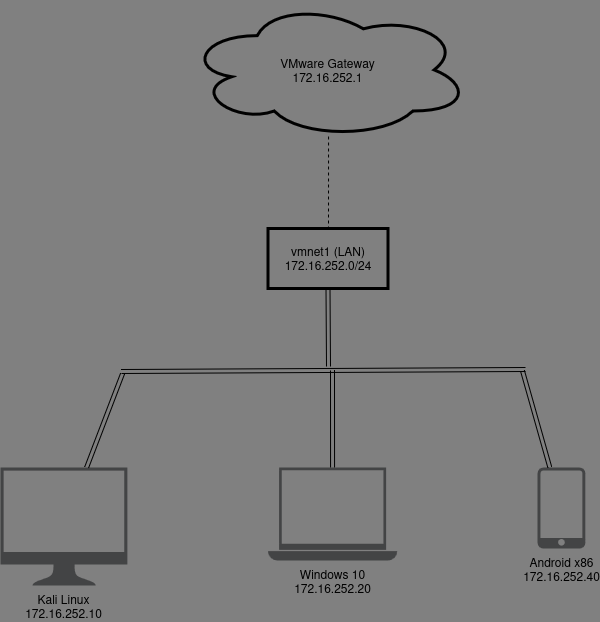

The diagram above was exported from draw.io. Its source (the exported page's mxGraphModel, read from the mxfile embedded in the PNG):
<mxGraphModel dx="1223" dy="1120" grid="0" gridSize="10" guides="1" tooltips="1" connect="1" arrows="1" fold="1" page="1" pageScale="1" pageWidth="850" pageHeight="1100" background="#808080" math="0" shadow="0">
  <root>
    <mxCell id="0" />
    <mxCell id="1" parent="0" />
    <mxCell id="ZtHP8AZuIirHDPyDcBGW-16" value="&lt;div&gt;VMware Gateway&lt;/div&gt;&lt;div&gt;172.16.252.1&lt;/div&gt;" style="ellipse;shape=cloud;whiteSpace=wrap;html=1;fillColor=none;strokeWidth=3;" vertex="1" parent="1">
      <mxGeometry x="264" y="164" width="283" height="137" as="geometry" />
    </mxCell>
    <mxCell id="ZtHP8AZuIirHDPyDcBGW-17" value="&lt;div&gt;vmnet1 (LAN)&lt;/div&gt;&lt;div&gt;172.16.252.0/24&lt;/div&gt;" style="rounded=0;whiteSpace=wrap;html=1;fillColor=none;strokeWidth=3;" vertex="1" parent="1">
      <mxGeometry x="345.5" y="391" width="120" height="60" as="geometry" />
    </mxCell>
    <mxCell id="ZtHP8AZuIirHDPyDcBGW-18" value="" style="endArrow=none;dashed=1;html=1;rounded=0;entryX=0.502;entryY=0.978;entryDx=0;entryDy=0;entryPerimeter=0;" edge="1" parent="1" target="ZtHP8AZuIirHDPyDcBGW-16">
      <mxGeometry width="50" height="50" relative="1" as="geometry">
        <mxPoint x="406" y="392" as="sourcePoint" />
        <mxPoint x="449" y="552" as="targetPoint" />
      </mxGeometry>
    </mxCell>
    <mxCell id="ZtHP8AZuIirHDPyDcBGW-19" value="&lt;div&gt;Kali Linux&lt;/div&gt;&lt;div&gt;172.16.252.10&lt;/div&gt;" style="sketch=0;pointerEvents=1;shadow=0;dashed=0;html=1;strokeColor=none;fillColor=#434445;aspect=fixed;labelPosition=center;verticalLabelPosition=bottom;verticalAlign=top;align=center;outlineConnect=0;shape=mxgraph.vvd.monitor;" vertex="1" parent="1">
      <mxGeometry x="78" y="630" width="126.88" height="118" as="geometry" />
    </mxCell>
    <mxCell id="ZtHP8AZuIirHDPyDcBGW-20" value="&lt;div&gt;Windows 10&lt;/div&gt;&lt;div&gt;172.16.252.20&lt;/div&gt;&lt;div&gt;&lt;br&gt;&lt;/div&gt;" style="sketch=0;pointerEvents=1;shadow=0;dashed=0;html=1;strokeColor=none;fillColor=#434445;aspect=fixed;labelPosition=center;verticalLabelPosition=bottom;verticalAlign=top;align=center;outlineConnect=0;shape=mxgraph.vvd.laptop;" vertex="1" parent="1">
      <mxGeometry x="345.5" y="630" width="129.17" height="93" as="geometry" />
    </mxCell>
    <mxCell id="ZtHP8AZuIirHDPyDcBGW-21" value="&lt;div&gt;Android x86&lt;/div&gt;&lt;div&gt;172.16.252.40&lt;/div&gt;&lt;div&gt;&lt;br&gt;&lt;/div&gt;" style="sketch=0;pointerEvents=1;shadow=0;dashed=0;html=1;strokeColor=none;fillColor=#434445;aspect=fixed;labelPosition=center;verticalLabelPosition=bottom;verticalAlign=top;align=center;outlineConnect=0;shape=mxgraph.vvd.phone;" vertex="1" parent="1">
      <mxGeometry x="615" y="630" width="47.79" height="81" as="geometry" />
    </mxCell>
    <mxCell id="ZtHP8AZuIirHDPyDcBGW-31" value="" style="shape=link;html=1;rounded=0;" edge="1" parent="1">
      <mxGeometry width="100" relative="1" as="geometry">
        <mxPoint x="199" y="534" as="sourcePoint" />
        <mxPoint x="603" y="532" as="targetPoint" />
      </mxGeometry>
    </mxCell>
    <mxCell id="ZtHP8AZuIirHDPyDcBGW-34" value="" style="shape=link;html=1;rounded=0;" edge="1" parent="1" target="ZtHP8AZuIirHDPyDcBGW-19">
      <mxGeometry width="100" relative="1" as="geometry">
        <mxPoint x="200" y="536" as="sourcePoint" />
        <mxPoint x="474" y="577" as="targetPoint" />
      </mxGeometry>
    </mxCell>
    <mxCell id="ZtHP8AZuIirHDPyDcBGW-35" value="" style="shape=link;html=1;rounded=0;" edge="1" parent="1" source="ZtHP8AZuIirHDPyDcBGW-20">
      <mxGeometry width="100" relative="1" as="geometry">
        <mxPoint x="374" y="577" as="sourcePoint" />
        <mxPoint x="410" y="533" as="targetPoint" />
      </mxGeometry>
    </mxCell>
    <mxCell id="ZtHP8AZuIirHDPyDcBGW-36" value="" style="shape=link;html=1;rounded=0;" edge="1" parent="1" target="ZtHP8AZuIirHDPyDcBGW-21">
      <mxGeometry width="100" relative="1" as="geometry">
        <mxPoint x="600" y="533" as="sourcePoint" />
        <mxPoint x="474" y="577" as="targetPoint" />
      </mxGeometry>
    </mxCell>
    <mxCell id="ZtHP8AZuIirHDPyDcBGW-37" value="" style="shape=link;html=1;rounded=0;exitX=0.5;exitY=1;exitDx=0;exitDy=0;" edge="1" parent="1" source="ZtHP8AZuIirHDPyDcBGW-17">
      <mxGeometry width="100" relative="1" as="geometry">
        <mxPoint x="374" y="577" as="sourcePoint" />
        <mxPoint x="406" y="529" as="targetPoint" />
      </mxGeometry>
    </mxCell>
  </root>
</mxGraphModel>